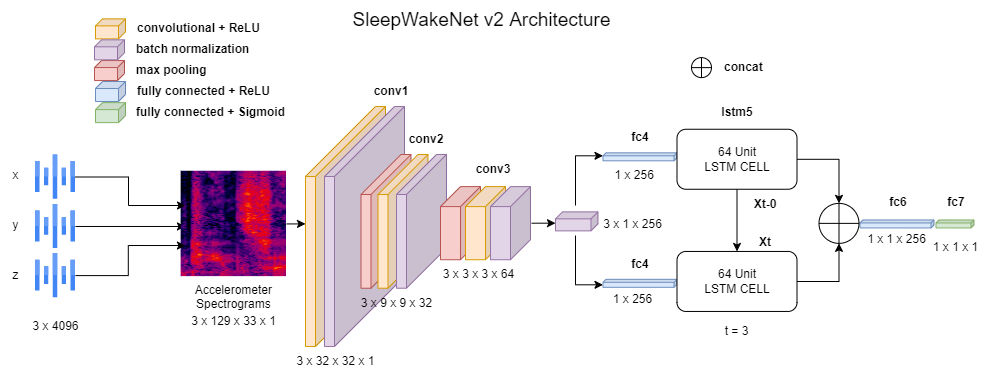

The diagram above was exported from draw.io. Its source (the exported page's mxGraphModel, read from the mxfile embedded in the PNG):
<mxGraphModel dx="1431" dy="581" grid="1" gridSize="10" guides="1" tooltips="1" connect="1" arrows="1" fold="1" page="0" pageScale="1" pageWidth="827" pageHeight="583" math="0" shadow="0">
  <root>
    <mxCell id="0" />
    <mxCell id="1" parent="0" />
    <mxCell id="GXA8NujvtnrOoC2xZsZ2-13" value="" style="shape=cube;whiteSpace=wrap;html=1;boundedLbl=1;backgroundOutline=1;darkOpacity=0.05;darkOpacity2=0.1;size=70;direction=east;flipH=1;fillColor=#ffe6cc;strokeColor=#d79b00;" parent="1" vertex="1">
      <mxGeometry x="250" y="240.99" width="80" height="240" as="geometry" />
    </mxCell>
    <mxCell id="GXA8NujvtnrOoC2xZsZ2-14" value="" style="shape=cube;whiteSpace=wrap;html=1;boundedLbl=1;backgroundOutline=1;darkOpacity=0.05;darkOpacity2=0.1;size=70;direction=east;flipH=1;fillColor=#e1d5e7;strokeColor=#9673a6;" parent="1" vertex="1">
      <mxGeometry x="269" y="240.99" width="80" height="240" as="geometry" />
    </mxCell>
    <mxCell id="4f-DMQIj-ya-iA7LCkDa-7" value="" style="shape=cube;whiteSpace=wrap;html=1;boundedLbl=1;backgroundOutline=1;darkOpacity=0.05;darkOpacity2=0.1;size=40;direction=east;flipH=1;fillColor=#f8cecc;strokeColor=#b85450;" parent="1" vertex="1">
      <mxGeometry x="305.5" y="288.98" width="50" height="133.75" as="geometry" />
    </mxCell>
    <mxCell id="4f-DMQIj-ya-iA7LCkDa-8" value="" style="shape=cube;whiteSpace=wrap;html=1;boundedLbl=1;backgroundOutline=1;darkOpacity=0.05;darkOpacity2=0.1;size=40;direction=east;flipH=1;fillColor=#ffe6cc;strokeColor=#d79b00;" parent="1" vertex="1">
      <mxGeometry x="322.5" y="288.98" width="50" height="133.75" as="geometry" />
    </mxCell>
    <mxCell id="4f-DMQIj-ya-iA7LCkDa-40" value="3 x 32 x 32 x 1" style="text;html=1;strokeColor=none;fillColor=none;align=center;verticalAlign=middle;whiteSpace=wrap;rounded=0;" parent="1" vertex="1">
      <mxGeometry x="231" y="480.99" width="99" height="30" as="geometry" />
    </mxCell>
    <mxCell id="GXA8NujvtnrOoC2xZsZ2-15" value="" style="shape=cube;whiteSpace=wrap;html=1;boundedLbl=1;backgroundOutline=1;darkOpacity=0.05;darkOpacity2=0.1;size=40;direction=east;flipH=1;fillColor=#e1d5e7;strokeColor=#9673a6;" parent="1" vertex="1">
      <mxGeometry x="341" y="288.98" width="50" height="133.75" as="geometry" />
    </mxCell>
    <mxCell id="4f-DMQIj-ya-iA7LCkDa-20" value="" style="shape=cube;whiteSpace=wrap;html=1;boundedLbl=1;backgroundOutline=1;darkOpacity=0.05;darkOpacity2=0.1;size=3;direction=east;flipH=1;fillColor=#dae8fc;strokeColor=#6c8ebf;" parent="1" vertex="1">
      <mxGeometry x="547.5" y="287.31" width="74" height="8" as="geometry" />
    </mxCell>
    <mxCell id="4f-DMQIj-ya-iA7LCkDa-21" value="" style="shape=cube;whiteSpace=wrap;html=1;boundedLbl=1;backgroundOutline=1;darkOpacity=0.05;darkOpacity2=0.1;size=3;direction=east;flipH=1;fillColor=#dae8fc;strokeColor=#6c8ebf;" parent="1" vertex="1">
      <mxGeometry x="804.5" y="354.45" width="74" height="8" as="geometry" />
    </mxCell>
    <mxCell id="4f-DMQIj-ya-iA7LCkDa-22" value="" style="shape=cube;whiteSpace=wrap;html=1;boundedLbl=1;backgroundOutline=1;darkOpacity=0.05;darkOpacity2=0.1;size=3;direction=east;flipH=1;fillColor=#d5e8d4;strokeColor=#82b366;" parent="1" vertex="1">
      <mxGeometry x="880.5" y="354.45" width="38" height="8" as="geometry" />
    </mxCell>
    <mxCell id="4f-DMQIj-ya-iA7LCkDa-23" value="" style="shape=cube;whiteSpace=wrap;html=1;boundedLbl=1;backgroundOutline=1;darkOpacity=0.05;darkOpacity2=0.1;size=7;direction=east;flipH=1;fillColor=#ffe6cc;strokeColor=#d79b00;" parent="1" vertex="1">
      <mxGeometry x="40" y="153.36999999999995" width="30" height="20" as="geometry" />
    </mxCell>
    <mxCell id="4f-DMQIj-ya-iA7LCkDa-24" value="" style="shape=cube;whiteSpace=wrap;html=1;boundedLbl=1;backgroundOutline=1;darkOpacity=0.05;darkOpacity2=0.1;size=7;direction=east;flipH=1;fillColor=#f8cecc;strokeColor=#b85450;" parent="1" vertex="1">
      <mxGeometry x="39" y="195.05999999999995" width="30" height="20" as="geometry" />
    </mxCell>
    <mxCell id="4f-DMQIj-ya-iA7LCkDa-26" value="" style="shape=cube;whiteSpace=wrap;html=1;boundedLbl=1;backgroundOutline=1;darkOpacity=0.05;darkOpacity2=0.1;size=7;direction=east;flipH=1;fillColor=#dae8fc;strokeColor=#6c8ebf;" parent="1" vertex="1">
      <mxGeometry x="40" y="215.99999999999994" width="30" height="20" as="geometry" />
    </mxCell>
    <mxCell id="4f-DMQIj-ya-iA7LCkDa-35" value="&lt;b&gt;Xt-0&lt;/b&gt;" style="text;html=1;strokeColor=none;fillColor=none;align=center;verticalAlign=middle;whiteSpace=wrap;rounded=0;" parent="1" vertex="1">
      <mxGeometry x="690" y="324.45" width="40" height="30" as="geometry" />
    </mxCell>
    <mxCell id="4f-DMQIj-ya-iA7LCkDa-36" value="&lt;b&gt;fc6&lt;/b&gt;" style="text;html=1;strokeColor=none;fillColor=none;align=center;verticalAlign=middle;whiteSpace=wrap;rounded=0;" parent="1" vertex="1">
      <mxGeometry x="822.5" y="321.88" width="40" height="30" as="geometry" />
    </mxCell>
    <mxCell id="4f-DMQIj-ya-iA7LCkDa-48" value="&amp;nbsp;1 x 256" style="text;html=1;strokeColor=none;fillColor=none;align=center;verticalAlign=middle;whiteSpace=wrap;rounded=0;" parent="1" vertex="1">
      <mxGeometry x="527.5" y="297.88" width="99" height="24" as="geometry" />
    </mxCell>
    <mxCell id="4f-DMQIj-ya-iA7LCkDa-49" value="1 x 1 x 256" style="text;html=1;strokeColor=none;fillColor=none;align=center;verticalAlign=middle;whiteSpace=wrap;rounded=0;" parent="1" vertex="1">
      <mxGeometry x="792" y="362.45" width="99" height="24" as="geometry" />
    </mxCell>
    <mxCell id="4f-DMQIj-ya-iA7LCkDa-50" value="convolutional + ReLU" style="text;html=1;strokeColor=none;fillColor=none;align=left;verticalAlign=middle;whiteSpace=wrap;rounded=0;fontStyle=1" parent="1" vertex="1">
      <mxGeometry x="80" y="151.43" width="138" height="23.88" as="geometry" />
    </mxCell>
    <mxCell id="4f-DMQIj-ya-iA7LCkDa-51" value="max pooling" style="text;html=1;strokeColor=none;fillColor=none;align=left;verticalAlign=middle;whiteSpace=wrap;rounded=0;fontStyle=1" parent="1" vertex="1">
      <mxGeometry x="79" y="193.12" width="138" height="23.88" as="geometry" />
    </mxCell>
    <mxCell id="4f-DMQIj-ya-iA7LCkDa-52" value="fully connected + ReLU" style="text;html=1;strokeColor=none;fillColor=none;align=left;verticalAlign=middle;whiteSpace=wrap;rounded=0;fontStyle=1" parent="1" vertex="1">
      <mxGeometry x="80" y="214.05999999999995" width="138" height="23.88" as="geometry" />
    </mxCell>
    <mxCell id="pZUGmcbbCFUAGp6J0Use-1" value="" style="shape=cube;whiteSpace=wrap;html=1;boundedLbl=1;backgroundOutline=1;darkOpacity=0.05;darkOpacity2=0.1;size=7;direction=east;flipH=1;fillColor=#e1d5e7;strokeColor=#9673a6;" parent="1" vertex="1">
      <mxGeometry x="39" y="174.31000000000006" width="30" height="20" as="geometry" />
    </mxCell>
    <mxCell id="pZUGmcbbCFUAGp6J0Use-2" value="batch normalization" style="text;html=1;strokeColor=none;fillColor=none;align=left;verticalAlign=middle;whiteSpace=wrap;rounded=0;fontStyle=1" parent="1" vertex="1">
      <mxGeometry x="79" y="172.36999999999995" width="138" height="23.88" as="geometry" />
    </mxCell>
    <mxCell id="pZUGmcbbCFUAGp6J0Use-7" value="&lt;font style=&quot;font-size: 19px;&quot;&gt;SleepWakeNet v2 Architecture&lt;/font&gt;" style="text;html=1;align=center;verticalAlign=middle;resizable=0;points=[];autosize=1;strokeColor=none;fillColor=none;" parent="1" vertex="1">
      <mxGeometry x="286" y="135.31" width="280" height="40" as="geometry" />
    </mxCell>
    <mxCell id="lwrEw87mWDrUTGDg6L0f-8" style="edgeStyle=orthogonalEdgeStyle;rounded=0;orthogonalLoop=1;jettySize=auto;html=1;entryX=0.041;entryY=0.524;entryDx=0;entryDy=0;entryPerimeter=0;" parent="1" source="RRCHq7ViQqsOzqTHjWW1-16" target="RRCHq7ViQqsOzqTHjWW1-19" edge="1">
      <mxGeometry relative="1" as="geometry">
        <mxPoint x="120" y="360.99" as="targetPoint" />
      </mxGeometry>
    </mxCell>
    <mxCell id="RRCHq7ViQqsOzqTHjWW1-16" value="" style="sketch=0;html=1;verticalAlign=top;labelPosition=center;verticalLabelPosition=bottom;align=center;spacingTop=-6;fontSize=11;fontStyle=1;fontColor=#999999;shape=image;aspect=fixed;imageAspect=0;image=data:image/svg+xml,(base64 omitted: 532 chars);" parent="1" vertex="1">
      <mxGeometry x="-20" y="338.88" width="40" height="44.22" as="geometry" />
    </mxCell>
    <mxCell id="GXA8NujvtnrOoC2xZsZ2-18" style="edgeStyle=orthogonalEdgeStyle;rounded=0;orthogonalLoop=1;jettySize=auto;html=1;exitX=1;exitY=0.5;exitDx=0;exitDy=0;entryX=1;entryY=0.492;entryDx=0;entryDy=0;entryPerimeter=0;" parent="1" source="RRCHq7ViQqsOzqTHjWW1-19" target="GXA8NujvtnrOoC2xZsZ2-13" edge="1">
      <mxGeometry relative="1" as="geometry" />
    </mxCell>
    <mxCell id="RRCHq7ViQqsOzqTHjWW1-19" value="Accelerometer&#10;Spectrograms" style="shape=image;verticalLabelPosition=bottom;labelBackgroundColor=default;verticalAlign=top;aspect=fixed;imageAspect=0;image=https://upload.wikimedia.org/wikipedia/commons/c/c5/Spectrogram-19thC.png;clipPath=inset(13.46% 42.33% 22.44% 24.33%);" parent="1" vertex="1">
      <mxGeometry x="125.63" y="305.76" width="105.37" height="105.37" as="geometry" />
    </mxCell>
    <mxCell id="RRCHq7ViQqsOzqTHjWW1-30" value="" style="shape=cube;whiteSpace=wrap;html=1;boundedLbl=1;backgroundOutline=1;darkOpacity=0.05;darkOpacity2=0.1;size=3;direction=east;flipH=1;fillColor=#dae8fc;strokeColor=#6c8ebf;" parent="1" vertex="1">
      <mxGeometry x="547.5" y="413.81" width="74" height="8" as="geometry" />
    </mxCell>
    <mxCell id="RRCHq7ViQqsOzqTHjWW1-31" value="&lt;b&gt;Xt&lt;/b&gt;" style="text;html=1;strokeColor=none;fillColor=none;align=center;verticalAlign=middle;whiteSpace=wrap;rounded=0;" parent="1" vertex="1">
      <mxGeometry x="690" y="362.45" width="40" height="30" as="geometry" />
    </mxCell>
    <mxCell id="RRCHq7ViQqsOzqTHjWW1-32" value="1 x 256" style="text;html=1;strokeColor=none;fillColor=none;align=center;verticalAlign=middle;whiteSpace=wrap;rounded=0;" parent="1" vertex="1">
      <mxGeometry x="527.5" y="421.95" width="99" height="24" as="geometry" />
    </mxCell>
    <mxCell id="RRCHq7ViQqsOzqTHjWW1-38" style="edgeStyle=orthogonalEdgeStyle;rounded=0;orthogonalLoop=1;jettySize=auto;html=1;" parent="1" source="RRCHq7ViQqsOzqTHjWW1-36" target="RRCHq7ViQqsOzqTHjWW1-37" edge="1">
      <mxGeometry relative="1" as="geometry" />
    </mxCell>
    <mxCell id="RRCHq7ViQqsOzqTHjWW1-45" style="edgeStyle=orthogonalEdgeStyle;rounded=0;orthogonalLoop=1;jettySize=auto;html=1;entryX=0.5;entryY=0;entryDx=0;entryDy=0;entryPerimeter=0;" parent="1" source="RRCHq7ViQqsOzqTHjWW1-36" target="RRCHq7ViQqsOzqTHjWW1-41" edge="1">
      <mxGeometry relative="1" as="geometry" />
    </mxCell>
    <mxCell id="RRCHq7ViQqsOzqTHjWW1-36" value="64 Unit&lt;br&gt;LSTM CELL" style="rounded=1;whiteSpace=wrap;html=1;" parent="1" vertex="1">
      <mxGeometry x="621.5" y="263.75" width="120" height="60" as="geometry" />
    </mxCell>
    <mxCell id="RRCHq7ViQqsOzqTHjWW1-44" style="edgeStyle=orthogonalEdgeStyle;rounded=0;orthogonalLoop=1;jettySize=auto;html=1;" parent="1" source="RRCHq7ViQqsOzqTHjWW1-37" target="RRCHq7ViQqsOzqTHjWW1-41" edge="1">
      <mxGeometry relative="1" as="geometry" />
    </mxCell>
    <mxCell id="RRCHq7ViQqsOzqTHjWW1-37" value="64 Unit&lt;br&gt;LSTM CELL" style="rounded=1;whiteSpace=wrap;html=1;" parent="1" vertex="1">
      <mxGeometry x="621.5" y="385.95" width="120" height="60" as="geometry" />
    </mxCell>
    <mxCell id="RRCHq7ViQqsOzqTHjWW1-41" value="" style="verticalLabelPosition=bottom;verticalAlign=top;html=1;shape=mxgraph.flowchart.summing_function;" parent="1" vertex="1">
      <mxGeometry x="763.5" y="337.87" width="40" height="40" as="geometry" />
    </mxCell>
    <mxCell id="RRCHq7ViQqsOzqTHjWW1-47" value="" style="verticalLabelPosition=bottom;verticalAlign=top;html=1;shape=mxgraph.flowchart.summing_function;" parent="1" vertex="1">
      <mxGeometry x="636" y="192.12" width="20" height="20" as="geometry" />
    </mxCell>
    <mxCell id="RRCHq7ViQqsOzqTHjWW1-49" value="concat" style="text;html=1;strokeColor=none;fillColor=none;align=left;verticalAlign=middle;whiteSpace=wrap;rounded=0;fontStyle=1" parent="1" vertex="1">
      <mxGeometry x="667" y="190.18" width="49" height="23.88" as="geometry" />
    </mxCell>
    <mxCell id="RRCHq7ViQqsOzqTHjWW1-50" value="&lt;b&gt;lstm5&lt;/b&gt;" style="text;html=1;strokeColor=none;fillColor=none;align=center;verticalAlign=middle;whiteSpace=wrap;rounded=0;" parent="1" vertex="1">
      <mxGeometry x="661.5" y="232" width="40" height="30" as="geometry" />
    </mxCell>
    <mxCell id="RRCHq7ViQqsOzqTHjWW1-51" value="1 x 1 x 1" style="text;html=1;strokeColor=none;fillColor=none;align=center;verticalAlign=middle;whiteSpace=wrap;rounded=0;" parent="1" vertex="1">
      <mxGeometry x="851" y="370.23" width="99" height="24" as="geometry" />
    </mxCell>
    <mxCell id="RRCHq7ViQqsOzqTHjWW1-61" value="" style="shape=cube;whiteSpace=wrap;html=1;boundedLbl=1;backgroundOutline=1;darkOpacity=0.05;darkOpacity2=0.1;size=7;direction=east;flipH=1;fillColor=#d5e8d4;strokeColor=#82b366;" parent="1" vertex="1">
      <mxGeometry x="40" y="237.12999999999994" width="30" height="20" as="geometry" />
    </mxCell>
    <mxCell id="RRCHq7ViQqsOzqTHjWW1-62" value="fully connected + Sigmoid" style="text;html=1;strokeColor=none;fillColor=none;align=left;verticalAlign=middle;whiteSpace=wrap;rounded=0;fontStyle=1" parent="1" vertex="1">
      <mxGeometry x="79" y="235.19" width="175.62" height="23.88" as="geometry" />
    </mxCell>
    <mxCell id="RRCHq7ViQqsOzqTHjWW1-63" value="&lt;b&gt;fc7&lt;/b&gt;" style="text;html=1;strokeColor=none;fillColor=none;align=center;verticalAlign=middle;whiteSpace=wrap;rounded=0;" parent="1" vertex="1">
      <mxGeometry x="880.5" y="321.88" width="40" height="30" as="geometry" />
    </mxCell>
    <mxCell id="bk_6NRlyJX9JYCSATbuf-12" value="" style="shape=cube;whiteSpace=wrap;html=1;boundedLbl=1;backgroundOutline=1;darkOpacity=0.05;darkOpacity2=0.1;size=20;direction=east;flipH=1;fillColor=#f8cecc;strokeColor=#b85450;" parent="1" vertex="1">
      <mxGeometry x="385" y="321.1" width="40" height="73.13" as="geometry" />
    </mxCell>
    <mxCell id="bk_6NRlyJX9JYCSATbuf-10" value="" style="shape=cube;whiteSpace=wrap;html=1;boundedLbl=1;backgroundOutline=1;darkOpacity=0.05;darkOpacity2=0.1;size=20;direction=east;flipH=1;fillColor=#ffe6cc;strokeColor=#d79b00;" parent="1" vertex="1">
      <mxGeometry x="410" y="321.1" width="40" height="73.13" as="geometry" />
    </mxCell>
    <mxCell id="bk_6NRlyJX9JYCSATbuf-11" value="" style="shape=cube;whiteSpace=wrap;html=1;boundedLbl=1;backgroundOutline=1;darkOpacity=0.05;darkOpacity2=0.1;size=20;direction=east;flipH=1;fillColor=#e1d5e7;strokeColor=#9673a6;" parent="1" vertex="1">
      <mxGeometry x="435" y="321.1" width="40" height="73.13" as="geometry" />
    </mxCell>
    <mxCell id="bk_6NRlyJX9JYCSATbuf-59" style="edgeStyle=orthogonalEdgeStyle;rounded=0;orthogonalLoop=1;jettySize=auto;html=1;entryX=0;entryY=0.5;entryDx=0;entryDy=0;fontSize=10;" parent="1" edge="1">
      <mxGeometry relative="1" as="geometry">
        <mxPoint x="476" y="357.70000000000005" as="sourcePoint" />
        <mxPoint x="500.00000000001273" y="357.6600000000001" as="targetPoint" />
      </mxGeometry>
    </mxCell>
    <mxCell id="bk_6NRlyJX9JYCSATbuf-22" value="&lt;b&gt;conv2&lt;/b&gt;" style="text;html=1;strokeColor=none;fillColor=none;align=center;verticalAlign=middle;whiteSpace=wrap;rounded=0;" parent="1" vertex="1">
      <mxGeometry x="351" y="258.9800000000001" width="40" height="30" as="geometry" />
    </mxCell>
    <mxCell id="bk_6NRlyJX9JYCSATbuf-23" value="3 x 3 x 3 x 64" style="text;html=1;strokeColor=none;fillColor=none;align=center;verticalAlign=middle;whiteSpace=wrap;rounded=0;" parent="1" vertex="1">
      <mxGeometry x="373.5" y="394.23" width="99" height="30" as="geometry" />
    </mxCell>
    <mxCell id="bk_6NRlyJX9JYCSATbuf-41" value="&lt;b&gt;conv3&lt;/b&gt;" style="text;html=1;strokeColor=none;fillColor=none;align=center;verticalAlign=middle;whiteSpace=wrap;rounded=0;" parent="1" vertex="1">
      <mxGeometry x="417.5" y="289.12" width="40" height="30" as="geometry" />
    </mxCell>
    <mxCell id="bk_6NRlyJX9JYCSATbuf-57" style="edgeStyle=orthogonalEdgeStyle;rounded=0;orthogonalLoop=1;jettySize=auto;html=1;entryX=0;entryY=0;entryDx=74;entryDy=3;entryPerimeter=0;fontSize=10;" parent="1" target="4f-DMQIj-ya-iA7LCkDa-20" edge="1">
      <mxGeometry relative="1" as="geometry">
        <Array as="points">
          <mxPoint x="520" y="290" />
        </Array>
        <mxPoint x="520" y="340" as="sourcePoint" />
      </mxGeometry>
    </mxCell>
    <mxCell id="bk_6NRlyJX9JYCSATbuf-58" style="edgeStyle=orthogonalEdgeStyle;rounded=0;orthogonalLoop=1;jettySize=auto;html=1;entryX=0;entryY=0;entryDx=74;entryDy=5.5;entryPerimeter=0;fontSize=10;" parent="1" target="RRCHq7ViQqsOzqTHjWW1-30" edge="1">
      <mxGeometry relative="1" as="geometry">
        <Array as="points">
          <mxPoint x="520" y="419" />
        </Array>
        <mxPoint x="520" y="370" as="sourcePoint" />
      </mxGeometry>
    </mxCell>
    <mxCell id="bk_6NRlyJX9JYCSATbuf-61" value="&lt;b&gt;conv1&lt;/b&gt;" style="text;html=1;strokeColor=none;fillColor=none;align=center;verticalAlign=middle;whiteSpace=wrap;rounded=0;" parent="1" vertex="1">
      <mxGeometry x="315.5" y="210.99000000000007" width="40" height="30" as="geometry" />
    </mxCell>
    <mxCell id="bk_6NRlyJX9JYCSATbuf-62" value="&lt;b&gt;fc4&lt;/b&gt;" style="text;html=1;strokeColor=none;fillColor=none;align=center;verticalAlign=middle;whiteSpace=wrap;rounded=0;" parent="1" vertex="1">
      <mxGeometry x="564.5" y="257.13" width="40" height="30" as="geometry" />
    </mxCell>
    <mxCell id="bk_6NRlyJX9JYCSATbuf-63" value="&lt;b&gt;fc4&lt;/b&gt;" style="text;html=1;strokeColor=none;fillColor=none;align=center;verticalAlign=middle;whiteSpace=wrap;rounded=0;" parent="1" vertex="1">
      <mxGeometry x="564.5" y="383.81" width="40" height="30" as="geometry" />
    </mxCell>
    <mxCell id="bk_6NRlyJX9JYCSATbuf-64" value="3 x 1 x 256" style="text;html=1;strokeColor=none;fillColor=none;align=center;verticalAlign=middle;whiteSpace=wrap;rounded=0;" parent="1" vertex="1">
      <mxGeometry x="527.5" y="344.12" width="99" height="30" as="geometry" />
    </mxCell>
    <mxCell id="GXA8NujvtnrOoC2xZsZ2-10" style="edgeStyle=orthogonalEdgeStyle;rounded=0;orthogonalLoop=1;jettySize=auto;html=1;entryX=0.041;entryY=0.705;entryDx=0;entryDy=0;entryPerimeter=0;" parent="1" source="GXA8NujvtnrOoC2xZsZ2-1" target="RRCHq7ViQqsOzqTHjWW1-19" edge="1">
      <mxGeometry relative="1" as="geometry">
        <mxPoint x="120" y="380" as="targetPoint" />
      </mxGeometry>
    </mxCell>
    <mxCell id="GXA8NujvtnrOoC2xZsZ2-1" value="" style="sketch=0;html=1;verticalAlign=top;labelPosition=center;verticalLabelPosition=bottom;align=center;spacingTop=-6;fontSize=11;fontStyle=1;fontColor=#999999;shape=image;aspect=fixed;imageAspect=0;image=data:image/svg+xml,(base64 omitted: 532 chars);" parent="1" vertex="1">
      <mxGeometry x="-20" y="388.01" width="40" height="44.22" as="geometry" />
    </mxCell>
    <mxCell id="GXA8NujvtnrOoC2xZsZ2-8" style="edgeStyle=orthogonalEdgeStyle;rounded=0;orthogonalLoop=1;jettySize=auto;html=1;" parent="1" source="GXA8NujvtnrOoC2xZsZ2-2" edge="1">
      <mxGeometry relative="1" as="geometry">
        <mxPoint x="130" y="340" as="targetPoint" />
        <Array as="points">
          <mxPoint x="73" y="311" />
          <mxPoint x="73" y="340" />
          <mxPoint x="128" y="340" />
        </Array>
      </mxGeometry>
    </mxCell>
    <mxCell id="GXA8NujvtnrOoC2xZsZ2-2" value="" style="sketch=0;html=1;verticalAlign=top;labelPosition=center;verticalLabelPosition=bottom;align=center;spacingTop=-6;fontSize=11;fontStyle=1;fontColor=#999999;shape=image;aspect=fixed;imageAspect=0;image=data:image/svg+xml,(base64 omitted: 532 chars);" parent="1" vertex="1">
      <mxGeometry x="-20" y="289.41999999999996" width="40" height="44.22" as="geometry" />
    </mxCell>
    <mxCell id="GXA8NujvtnrOoC2xZsZ2-5" value="x" style="text;html=1;align=center;verticalAlign=middle;resizable=0;points=[];autosize=1;strokeColor=none;fillColor=none;" parent="1" vertex="1">
      <mxGeometry x="-55" y="295" width="30" height="30" as="geometry" />
    </mxCell>
    <mxCell id="GXA8NujvtnrOoC2xZsZ2-6" value="y" style="text;html=1;align=center;verticalAlign=middle;resizable=0;points=[];autosize=1;strokeColor=none;fillColor=none;" parent="1" vertex="1">
      <mxGeometry x="-55" y="345" width="30" height="30" as="geometry" />
    </mxCell>
    <mxCell id="GXA8NujvtnrOoC2xZsZ2-7" value="z" style="text;html=1;align=center;verticalAlign=middle;resizable=0;points=[];autosize=1;strokeColor=none;fillColor=none;" parent="1" vertex="1">
      <mxGeometry x="-55" y="395" width="30" height="30" as="geometry" />
    </mxCell>
    <mxCell id="GXA8NujvtnrOoC2xZsZ2-16" value="3 x 9 x 9 x 32" style="text;html=1;strokeColor=none;fillColor=none;align=center;verticalAlign=middle;whiteSpace=wrap;rounded=0;" parent="1" vertex="1">
      <mxGeometry x="292" y="422.73" width="99" height="30" as="geometry" />
    </mxCell>
    <mxCell id="GXA8NujvtnrOoC2xZsZ2-20" value="3 x 4096" style="text;html=1;strokeColor=none;fillColor=none;align=center;verticalAlign=middle;whiteSpace=wrap;rounded=0;" parent="1" vertex="1">
      <mxGeometry x="-49.5" y="445.95" width="99" height="30" as="geometry" />
    </mxCell>
    <mxCell id="lwrEw87mWDrUTGDg6L0f-1" value="3 x 129 x 33 x 1" style="text;html=1;strokeColor=none;fillColor=none;align=center;verticalAlign=middle;whiteSpace=wrap;rounded=0;" parent="1" vertex="1">
      <mxGeometry x="128.81" y="441.13" width="99" height="30" as="geometry" />
    </mxCell>
    <mxCell id="lwrEw87mWDrUTGDg6L0f-2" value="" style="shape=cube;whiteSpace=wrap;html=1;boundedLbl=1;backgroundOutline=1;darkOpacity=0.05;darkOpacity2=0.1;size=7;direction=east;flipH=1;fillColor=#e1d5e7;strokeColor=#9673a6;" parent="1" vertex="1">
      <mxGeometry x="500" y="346.35" width="42.5" height="19.01" as="geometry" />
    </mxCell>
    <mxCell id="lwrEw87mWDrUTGDg6L0f-6" value="t = 3" style="text;html=1;align=center;verticalAlign=middle;resizable=0;points=[];autosize=1;strokeColor=none;fillColor=none;" parent="1" vertex="1">
      <mxGeometry x="656" y="450.99" width="50" height="30" as="geometry" />
    </mxCell>
  </root>
</mxGraphModel>